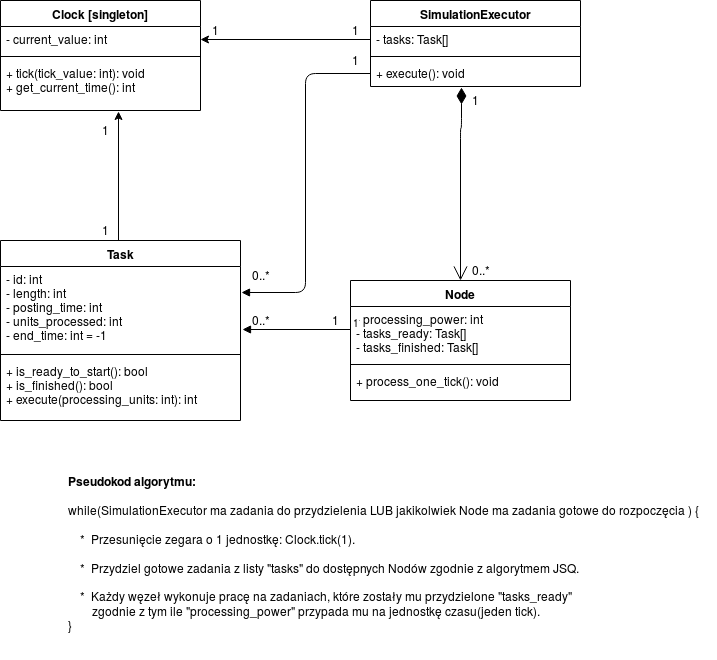

The diagram above was exported from draw.io. Its source (the exported page's mxGraphModel, read from the mxfile embedded in the PNG):
<mxGraphModel dx="1408" dy="745" grid="1" gridSize="10" guides="1" tooltips="1" connect="1" arrows="1" fold="1" page="1" pageScale="1" pageWidth="827" pageHeight="1169" math="0" shadow="0">
  <root>
    <mxCell id="0" />
    <mxCell id="1" parent="0" />
    <mxCell id="9WkfRentZlIH9xaNAf0r-1" value="Clock [singleton]&#10;" style="swimlane;fontStyle=1;align=center;verticalAlign=top;childLayout=stackLayout;horizontal=1;startSize=26;horizontalStack=0;resizeParent=1;resizeParentMax=0;resizeLast=0;collapsible=1;marginBottom=0;" parent="1" vertex="1">
      <mxGeometry x="20" y="20" width="200" height="110" as="geometry" />
    </mxCell>
    <mxCell id="9WkfRentZlIH9xaNAf0r-2" value="- current_value: int&#10;" style="text;strokeColor=none;fillColor=none;align=left;verticalAlign=top;spacingLeft=4;spacingRight=4;overflow=hidden;rotatable=0;points=[[0,0.5],[1,0.5]];portConstraint=eastwest;" parent="9WkfRentZlIH9xaNAf0r-1" vertex="1">
      <mxGeometry y="26" width="200" height="26" as="geometry" />
    </mxCell>
    <mxCell id="9WkfRentZlIH9xaNAf0r-3" value="" style="line;strokeWidth=1;fillColor=none;align=left;verticalAlign=middle;spacingTop=-1;spacingLeft=3;spacingRight=3;rotatable=0;labelPosition=right;points=[];portConstraint=eastwest;" parent="9WkfRentZlIH9xaNAf0r-1" vertex="1">
      <mxGeometry y="52" width="200" height="8" as="geometry" />
    </mxCell>
    <mxCell id="9WkfRentZlIH9xaNAf0r-4" value="+ tick(tick_value: int): void&#10;+ get_current_time(): int&#10;&#10;" style="text;strokeColor=none;fillColor=none;align=left;verticalAlign=top;spacingLeft=4;spacingRight=4;overflow=hidden;rotatable=0;points=[[0,0.5],[1,0.5]];portConstraint=eastwest;" parent="9WkfRentZlIH9xaNAf0r-1" vertex="1">
      <mxGeometry y="60" width="200" height="50" as="geometry" />
    </mxCell>
    <mxCell id="9WkfRentZlIH9xaNAf0r-5" value="SimulationExecutor" style="swimlane;fontStyle=1;align=center;verticalAlign=top;childLayout=stackLayout;horizontal=1;startSize=26;horizontalStack=0;resizeParent=1;resizeParentMax=0;resizeLast=0;collapsible=1;marginBottom=0;" parent="1" vertex="1">
      <mxGeometry x="390" y="20" width="210" height="86" as="geometry" />
    </mxCell>
    <mxCell id="9WkfRentZlIH9xaNAf0r-6" value="- tasks: Task[]" style="text;strokeColor=none;fillColor=none;align=left;verticalAlign=top;spacingLeft=4;spacingRight=4;overflow=hidden;rotatable=0;points=[[0,0.5],[1,0.5]];portConstraint=eastwest;" parent="9WkfRentZlIH9xaNAf0r-5" vertex="1">
      <mxGeometry y="26" width="210" height="26" as="geometry" />
    </mxCell>
    <mxCell id="9WkfRentZlIH9xaNAf0r-7" value="" style="line;strokeWidth=1;fillColor=none;align=left;verticalAlign=middle;spacingTop=-1;spacingLeft=3;spacingRight=3;rotatable=0;labelPosition=right;points=[];portConstraint=eastwest;" parent="9WkfRentZlIH9xaNAf0r-5" vertex="1">
      <mxGeometry y="52" width="210" height="8" as="geometry" />
    </mxCell>
    <mxCell id="9WkfRentZlIH9xaNAf0r-8" value="+ execute(): void" style="text;strokeColor=none;fillColor=none;align=left;verticalAlign=top;spacingLeft=4;spacingRight=4;overflow=hidden;rotatable=0;points=[[0,0.5],[1,0.5]];portConstraint=eastwest;" parent="9WkfRentZlIH9xaNAf0r-5" vertex="1">
      <mxGeometry y="60" width="210" height="26" as="geometry" />
    </mxCell>
    <mxCell id="9WkfRentZlIH9xaNAf0r-9" value="Node" style="swimlane;fontStyle=1;align=center;verticalAlign=top;childLayout=stackLayout;horizontal=1;startSize=26;horizontalStack=0;resizeParent=1;resizeParentMax=0;resizeLast=0;collapsible=1;marginBottom=0;" parent="1" vertex="1">
      <mxGeometry x="370" y="300" width="220" height="120" as="geometry" />
    </mxCell>
    <mxCell id="9WkfRentZlIH9xaNAf0r-10" value="- processing_power: int&#10;- tasks_ready: Task[]&#10;- tasks_finished: Task[]&#10;" style="text;strokeColor=none;fillColor=none;align=left;verticalAlign=top;spacingLeft=4;spacingRight=4;overflow=hidden;rotatable=0;points=[[0,0.5],[1,0.5]];portConstraint=eastwest;" parent="9WkfRentZlIH9xaNAf0r-9" vertex="1">
      <mxGeometry y="26" width="220" height="54" as="geometry" />
    </mxCell>
    <mxCell id="9WkfRentZlIH9xaNAf0r-11" value="" style="line;strokeWidth=1;fillColor=none;align=left;verticalAlign=middle;spacingTop=-1;spacingLeft=3;spacingRight=3;rotatable=0;labelPosition=right;points=[];portConstraint=eastwest;" parent="9WkfRentZlIH9xaNAf0r-9" vertex="1">
      <mxGeometry y="80" width="220" height="8" as="geometry" />
    </mxCell>
    <mxCell id="9WkfRentZlIH9xaNAf0r-12" value="+ process_one_tick(): void" style="text;strokeColor=none;fillColor=none;align=left;verticalAlign=top;spacingLeft=4;spacingRight=4;overflow=hidden;rotatable=0;points=[[0,0.5],[1,0.5]];portConstraint=eastwest;" parent="9WkfRentZlIH9xaNAf0r-9" vertex="1">
      <mxGeometry y="88" width="220" height="32" as="geometry" />
    </mxCell>
    <mxCell id="9WkfRentZlIH9xaNAf0r-39" style="edgeStyle=orthogonalEdgeStyle;rounded=0;orthogonalLoop=1;jettySize=auto;html=1;exitX=0.5;exitY=0;exitDx=0;exitDy=0;entryX=0.59;entryY=1.017;entryDx=0;entryDy=0;entryPerimeter=0;" parent="1" source="9WkfRentZlIH9xaNAf0r-13" target="9WkfRentZlIH9xaNAf0r-4" edge="1">
      <mxGeometry relative="1" as="geometry">
        <mxPoint x="140.0344827586207" y="140" as="targetPoint" />
        <Array as="points">
          <mxPoint x="138" y="260" />
        </Array>
      </mxGeometry>
    </mxCell>
    <mxCell id="9WkfRentZlIH9xaNAf0r-13" value="Task" style="swimlane;fontStyle=1;align=center;verticalAlign=top;childLayout=stackLayout;horizontal=1;startSize=26;horizontalStack=0;resizeParent=1;resizeParentMax=0;resizeLast=0;collapsible=1;marginBottom=0;" parent="1" vertex="1">
      <mxGeometry x="20" y="260" width="240" height="180" as="geometry" />
    </mxCell>
    <mxCell id="9WkfRentZlIH9xaNAf0r-14" value="- id: int&#10;- length: int&#10;- posting_time: int&#10;- units_processed: int&#10;- end_time: int = -1&#10; &#10;" style="text;strokeColor=none;fillColor=none;align=left;verticalAlign=top;spacingLeft=4;spacingRight=4;overflow=hidden;rotatable=0;points=[[0,0.5],[1,0.5]];portConstraint=eastwest;" parent="9WkfRentZlIH9xaNAf0r-13" vertex="1">
      <mxGeometry y="26" width="240" height="84" as="geometry" />
    </mxCell>
    <mxCell id="9WkfRentZlIH9xaNAf0r-15" value="" style="line;strokeWidth=1;fillColor=none;align=left;verticalAlign=middle;spacingTop=-1;spacingLeft=3;spacingRight=3;rotatable=0;labelPosition=right;points=[];portConstraint=eastwest;" parent="9WkfRentZlIH9xaNAf0r-13" vertex="1">
      <mxGeometry y="110" width="240" height="8" as="geometry" />
    </mxCell>
    <mxCell id="9WkfRentZlIH9xaNAf0r-16" value="+ is_ready_to_start(): bool&#10;+ is_finished(): bool&#10;+ execute(processing_units: int): int&#10;" style="text;strokeColor=none;fillColor=none;align=left;verticalAlign=top;spacingLeft=4;spacingRight=4;overflow=hidden;rotatable=0;points=[[0,0.5],[1,0.5]];portConstraint=eastwest;" parent="9WkfRentZlIH9xaNAf0r-13" vertex="1">
      <mxGeometry y="118" width="240" height="62" as="geometry" />
    </mxCell>
    <mxCell id="9WkfRentZlIH9xaNAf0r-19" value="" style="endArrow=open;html=1;endSize=12;startArrow=diamondThin;startSize=14;startFill=1;edgeStyle=orthogonalEdgeStyle;align=left;verticalAlign=bottom;exitX=0.432;exitY=1.053;exitDx=0;exitDy=0;exitPerimeter=0;entryX=0.5;entryY=0;entryDx=0;entryDy=0;" parent="1" source="9WkfRentZlIH9xaNAf0r-8" target="9WkfRentZlIH9xaNAf0r-9" edge="1">
      <mxGeometry x="-0.7649" y="9" relative="1" as="geometry">
        <mxPoint x="450" y="147.5" as="sourcePoint" />
        <mxPoint x="610" y="147.5" as="targetPoint" />
        <Array as="points">
          <mxPoint x="480" y="148" />
        </Array>
        <mxPoint as="offset" />
      </mxGeometry>
    </mxCell>
    <mxCell id="9WkfRentZlIH9xaNAf0r-21" value="&lt;div&gt;0..*&lt;/div&gt;&lt;div&gt;&lt;br&gt;&lt;/div&gt;" style="text;html=1;resizable=0;points=[];autosize=1;align=left;verticalAlign=top;spacingTop=-4;" parent="1" vertex="1">
      <mxGeometry x="490" y="280" width="30" height="30" as="geometry" />
    </mxCell>
    <mxCell id="9WkfRentZlIH9xaNAf0r-22" value="" style="endArrow=block;endFill=1;html=1;edgeStyle=orthogonalEdgeStyle;align=left;verticalAlign=top;entryX=1.009;entryY=0.747;entryDx=0;entryDy=0;entryPerimeter=0;exitX=0;exitY=0.421;exitDx=0;exitDy=0;exitPerimeter=0;" parent="1" source="9WkfRentZlIH9xaNAf0r-10" target="9WkfRentZlIH9xaNAf0r-14" edge="1">
      <mxGeometry x="-1" relative="1" as="geometry">
        <mxPoint x="270" y="200" as="sourcePoint" />
        <mxPoint x="430" y="200" as="targetPoint" />
      </mxGeometry>
    </mxCell>
    <mxCell id="9WkfRentZlIH9xaNAf0r-23" value="1" style="resizable=0;html=1;align=left;verticalAlign=bottom;labelBackgroundColor=#ffffff;fontSize=10;" parent="9WkfRentZlIH9xaNAf0r-22" connectable="0" vertex="1">
      <mxGeometry x="-1" relative="1" as="geometry" />
    </mxCell>
    <mxCell id="9WkfRentZlIH9xaNAf0r-24" value="&lt;div&gt;1&lt;/div&gt;" style="text;html=1;resizable=0;points=[];autosize=1;align=left;verticalAlign=top;spacingTop=-4;" parent="1" vertex="1">
      <mxGeometry x="350" y="330" width="20" height="20" as="geometry" />
    </mxCell>
    <mxCell id="9WkfRentZlIH9xaNAf0r-25" value="&lt;div&gt;0..*&lt;/div&gt;&lt;div&gt;&lt;br&gt;&lt;/div&gt;" style="text;html=1;resizable=0;points=[];autosize=1;align=left;verticalAlign=top;spacingTop=-4;" parent="1" vertex="1">
      <mxGeometry x="270" y="330" width="30" height="30" as="geometry" />
    </mxCell>
    <mxCell id="9WkfRentZlIH9xaNAf0r-32" value="" style="endArrow=block;endFill=1;html=1;edgeStyle=orthogonalEdgeStyle;align=left;verticalAlign=top;entryX=1.003;entryY=0.304;entryDx=0;entryDy=0;entryPerimeter=0;exitX=0;exitY=0.5;exitDx=0;exitDy=0;" parent="1" source="9WkfRentZlIH9xaNAf0r-8" target="9WkfRentZlIH9xaNAf0r-14" edge="1">
      <mxGeometry x="-1" relative="1" as="geometry">
        <mxPoint x="367.6896551724137" y="169.75862068965523" as="sourcePoint" />
        <mxPoint x="260.1034482758621" y="169.75862068965523" as="targetPoint" />
        <Array as="points">
          <mxPoint x="325" y="93" />
          <mxPoint x="325" y="312" />
        </Array>
      </mxGeometry>
    </mxCell>
    <mxCell id="9WkfRentZlIH9xaNAf0r-34" value="1" style="text;html=1;resizable=0;points=[];autosize=1;align=left;verticalAlign=top;spacingTop=-4;" parent="1" vertex="1">
      <mxGeometry x="370" y="70" width="20" height="20" as="geometry" />
    </mxCell>
    <mxCell id="9WkfRentZlIH9xaNAf0r-35" value="1" style="text;html=1;resizable=0;points=[];autosize=1;align=left;verticalAlign=top;spacingTop=-4;" parent="1" vertex="1">
      <mxGeometry x="490" y="110" width="20" height="20" as="geometry" />
    </mxCell>
    <mxCell id="9WkfRentZlIH9xaNAf0r-36" value="&lt;div&gt;0..*&lt;/div&gt;&lt;div&gt;&lt;br&gt;&lt;/div&gt;" style="text;html=1;resizable=0;points=[];autosize=1;align=left;verticalAlign=top;spacingTop=-4;" parent="1" vertex="1">
      <mxGeometry x="270" y="285" width="30" height="30" as="geometry" />
    </mxCell>
    <mxCell id="9WkfRentZlIH9xaNAf0r-38" style="edgeStyle=orthogonalEdgeStyle;rounded=0;orthogonalLoop=1;jettySize=auto;html=1;exitX=0;exitY=0.5;exitDx=0;exitDy=0;entryX=1;entryY=0.5;entryDx=0;entryDy=0;" parent="1" source="9WkfRentZlIH9xaNAf0r-6" target="9WkfRentZlIH9xaNAf0r-2" edge="1">
      <mxGeometry relative="1" as="geometry" />
    </mxCell>
    <mxCell id="9WkfRentZlIH9xaNAf0r-40" value="1" style="text;html=1;resizable=0;points=[];autosize=1;align=left;verticalAlign=top;spacingTop=-4;" parent="1" vertex="1">
      <mxGeometry x="370" y="40" width="20" height="20" as="geometry" />
    </mxCell>
    <mxCell id="9WkfRentZlIH9xaNAf0r-41" value="1" style="text;html=1;resizable=0;points=[];autosize=1;align=left;verticalAlign=top;spacingTop=-4;" parent="1" vertex="1">
      <mxGeometry x="230" y="40" width="20" height="20" as="geometry" />
    </mxCell>
    <mxCell id="9WkfRentZlIH9xaNAf0r-42" value="1" style="text;html=1;resizable=0;points=[];autosize=1;align=left;verticalAlign=top;spacingTop=-4;" parent="1" vertex="1">
      <mxGeometry x="120" y="140" width="20" height="20" as="geometry" />
    </mxCell>
    <mxCell id="9WkfRentZlIH9xaNAf0r-43" value="&lt;div&gt;1&lt;br&gt;&lt;/div&gt;" style="text;html=1;resizable=0;points=[];autosize=1;align=left;verticalAlign=top;spacingTop=-4;" parent="1" vertex="1">
      <mxGeometry x="120" y="240" width="20" height="20" as="geometry" />
    </mxCell>
    <mxCell id="9WkfRentZlIH9xaNAf0r-44" value="&lt;div&gt;&lt;b&gt;Pseudokod algorytmu:&lt;/b&gt;&lt;/div&gt;&lt;div&gt;&lt;br&gt;&lt;/div&gt;&lt;div&gt;while(SimulationExecutor ma zadania do przydzielenia LUB jakikolwiek Node ma zadania gotowe do rozpoczęcia ) {&lt;/div&gt;&lt;div&gt;&amp;nbsp;&amp;nbsp;&amp;nbsp; &lt;br&gt;&lt;/div&gt;&lt;div&gt;&amp;nbsp;&amp;nbsp;&amp;nbsp; *&amp;nbsp; Przesunięcie zegara o 1 jednostkę: Clock.tick(1).&lt;/div&gt;&lt;div&gt;&lt;br&gt;&lt;/div&gt;&lt;div&gt;&amp;nbsp;&amp;nbsp;&amp;nbsp; *&amp;nbsp; Przydziel gotowe zadania z listy &quot;tasks&quot; do dostępnych Nodów zgodnie z algorytmem JSQ.&lt;br&gt;&lt;/div&gt;&lt;div&gt;&lt;br&gt;&lt;/div&gt;&lt;div&gt;&amp;nbsp;&amp;nbsp;&amp;nbsp; *&amp;nbsp; Każdy węzeł wykonuje pracę na zadaniach, które zostały mu przydzielone &quot;tasks_ready&quot; &lt;br&gt;&lt;/div&gt;&lt;div&gt;&amp;nbsp;&amp;nbsp;&amp;nbsp;&amp;nbsp;&amp;nbsp;&amp;nbsp;&amp;nbsp; zgodnie z tym ile &quot;processing_power&quot; przypada mu na jednostkę czasu(jeden tick).&lt;br&gt;&lt;/div&gt;&lt;div&gt;}&lt;br&gt;&lt;/div&gt;&lt;div&gt;&lt;br&gt;&lt;/div&gt;&lt;div&gt;&lt;br&gt;&lt;/div&gt;" style="text;html=1;resizable=0;points=[];autosize=1;align=left;verticalAlign=top;spacingTop=-4;" parent="1" vertex="1">
      <mxGeometry x="86" y="491" width="650" height="180" as="geometry" />
    </mxCell>
  </root>
</mxGraphModel>